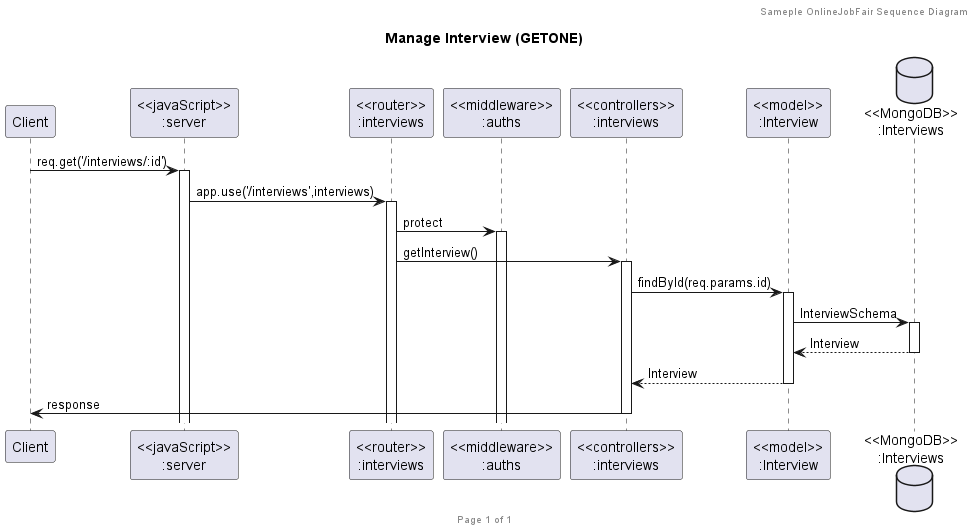

The diagram above was rendered by PlantUML. Its source (embedded in the PNG):
@startuml Manage Interview (GET)

header Sameple OnlineJobFair Sequence Diagram
footer Page %page% of %lastpage%
title "Manage Interview (GETONE)"

participant "Client" as client
participant "<<javaScript>>\n:server" as server
participant "<<router>>\n:interviews" as routerInterviews
participant "<<middleware>>\n:auths" as auth
participant "<<controllers>>\n:interviews" as controllersInterviews
participant "<<model>>\n:Interview" as modelInterview
database "<<MongoDB>>\n:Interviews" as InterviewsDatabase

client->server ++:req.get('/interviews/:id')
server->routerInterviews ++:app.use('/interviews',interviews)
routerInterviews-> auth ++:protect
routerInterviews -> controllersInterviews ++:getInterview()
controllersInterviews->modelInterview ++:findById(req.params.id)
modelInterview ->InterviewsDatabase ++: InterviewSchema
InterviewsDatabase --> modelInterview --: Interview
controllersInterviews <-- modelInterview --:Interview
controllersInterviews->client --:response

@enduml